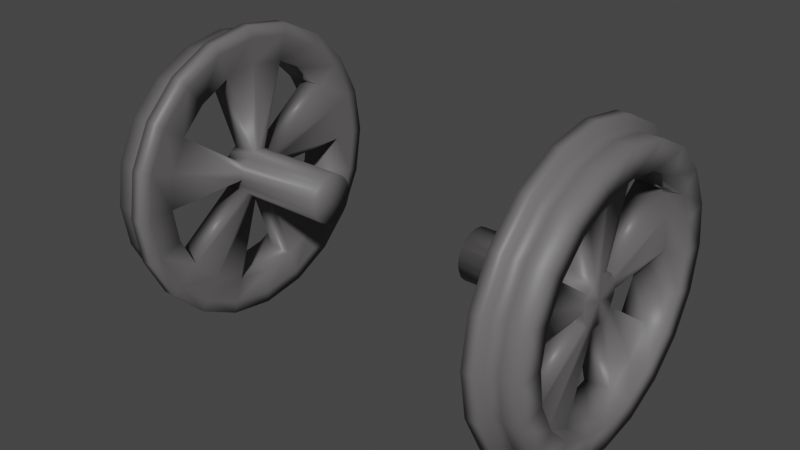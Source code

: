 # Source: wheels_Big.blend  (saved by Blender 2.93.21; exported with 4.5.12 LTS)
import bpy
from mathutils import Matrix  # noqa: F401  (used for matrix-valued properties, if any)

bpy.ops.wm.read_factory_settings(use_empty=True)
scene = bpy.context.scene
scene.name = 'Scene'

# ---- collections
col_collection = bpy.data.collections.new('Collection'); scene.collection.children.link(col_collection)

# ---- materials (node trees are filled in below, after node groups)
mat_material_013 = bpy.data.materials.new('Material.013')
mat_material_013.use_transparent_shadow = False
mat_material_004 = bpy.data.materials.new('Material.004')
mat_material_004.use_transparent_shadow = False

# ---- material node trees
mat_material_013.use_nodes = True; mat_material_013.node_tree.nodes.clear()
_N = mat_material_013.node_tree.nodes; _L = mat_material_013.node_tree.links
n0 = _N.new('ShaderNodeBsdfPrincipled'); n0.name = 'Principled BSDF'; n0.location = (10, 300)
n0.distribution = 'GGX'
n0.subsurface_method = 'BURLEY'
n0.inputs[0].default_value = (0.01331, 0.0129, 0.0129, 1.0)
n0.inputs[3].default_value = 1.45
n0.inputs[27].default_value = (0.0, 0.0, 0.0, 1.0)
n0.inputs[28].default_value = 1.0
n1 = _N.new('ShaderNodeOutputMaterial'); n1.name = 'Material Output'; n1.location = (300, 300)
_L.new(n0.outputs[0], n1.inputs[0])
n1.is_active_output = True
mat_material_004.use_nodes = True; mat_material_004.node_tree.nodes.clear()
_N = mat_material_004.node_tree.nodes; _L = mat_material_004.node_tree.links
n0 = _N.new('ShaderNodeBsdfPrincipled'); n0.name = 'Principled BSDF'; n0.location = (10, 300)
n0.distribution = 'GGX'
n0.subsurface_method = 'BURLEY'
n0.inputs[0].default_value = (0.1376, 0.1322, 0.1322, 1.0)
n0.inputs[3].default_value = 1.45
n0.inputs[27].default_value = (0.0, 0.0, 0.0, 1.0)
n0.inputs[28].default_value = 1.0
n1 = _N.new('ShaderNodeOutputMaterial'); n1.name = 'Material Output'; n1.location = (300, 300)
_L.new(n0.outputs[0], n1.inputs[0])
n1.is_active_output = True

# ---- world
world_world = bpy.data.worlds.new('World'); scene.world = world_world
world_world.use_nodes = True; world_world.node_tree.nodes.clear()
_N = world_world.node_tree.nodes; _L = world_world.node_tree.links
n0 = _N.new('ShaderNodeOutputWorld'); n0.name = 'World Output'; n0.location = (300, 300)
n1 = _N.new('ShaderNodeBackground'); n1.name = 'Background'; n1.location = (10, 300)
n1.inputs[0].default_value = (0.05088, 0.05088, 0.05088, 1.0)
_L.new(n1.outputs[0], n0.inputs[0])
n0.is_active_output = True
world_world.color = (0.05088, 0.05088, 0.05088)
world_world.use_sun_shadow = False
world_world.sun_shadow_jitter_overblur = 0.0

# ---- meshes
me_cube_015 = bpy.data.meshes.new('Cube.015')
me_cube_015.from_pydata([(0.9281, 0.7085, -0.0001714), (0.9281, 0.6738, 0.2186), (0.9281, 0.5733, 0.4159), (0.9281, 0.4167, 0.5725), (0.9281, 0.2194, 0.673), (0.9281, 0.000657, 0.7076), (0.9281, -0.2181, 0.673), (0.9281, -0.4154, 0.5725), (0.9281, -0.572, 0.4159), (0.9281, -0.6725, 0.2186), (0.9281, -0.7072, -0.0001717), (0.9281, -0.6725, -0.2189), (0.9281, -0.572, -0.4162), (0.9281, -0.4154, -0.5728), (0.9281, -0.2181, -0.6733), (0.9281, 0.000657, -0.708), (0.9281, 0.2194, -0.6733), (0.9281, 0.4167, -0.5728), (0.9281, 0.5733, -0.4162), (0.9281, 0.6738, -0.2189), (0.9281, 0.5761, -0.0001714), (0.9281, 0.548, 0.1777), (0.9281, 0.4662, 0.3381), (0.9281, 0.3389, 0.4654), (0.9281, 0.1785, 0.5471), (0.9281, 0.000657, 0.5753), (0.9281, -0.1772, 0.5471), (0.9281, -0.3376, 0.4654), (0.9281, -0.4649, 0.3381), (0.9281, -0.5467, 0.1777), (0.9281, -0.5748, -0.0001717), (0.9281, -0.5467, -0.178), (0.9281, -0.4649, -0.3384), (0.9281, -0.3376, -0.4657), (0.9281, -0.1772, -0.5475), (0.9281, 0.000657, -0.5756), (0.9281, 0.1785, -0.5475), (0.9281, 0.3389, -0.4657), (0.9281, 0.4662, -0.3384), (0.9281, 0.548, -0.178), (0.9281, 0.1276, -0.0001715), (0.9281, 0.1214, 0.03907), (0.9281, 0.1034, 0.07446), (0.9281, 0.03989, 0.1206), (0.9281, 0.000657, 0.1268), (0.9281, -0.03858, 0.1206), (0.9281, -0.1021, 0.07446), (0.9281, -0.1201, 0.03907), (0.9281, -0.1263, -0.0001715), (0.9281, -0.1021, -0.07481), (0.9281, -0.07398, -0.1029), (0.9281, -0.03858, -0.1209), (0.9281, 0.03989, -0.1209), (0.9281, 0.07529, -0.1029), (0.9281, 0.1034, -0.07481), (0.9281, 0.1194, -0.03875), (0.9281, 0.07403, 0.1008), (0.9281, -0.07272, 0.1008), (0.9281, -0.1181, -0.03875), (0.9281, 0.000657, -0.125), (1.06, 0.6738, 0.2186), (1.06, 0.7085, -0.0001714), (1.06, 0.5733, 0.4159), (1.06, 0.4167, 0.5725), (1.06, 0.2194, 0.673), (1.06, 0.000657, 0.7076), (1.06, -0.2181, 0.673), (1.06, -0.4154, 0.5725), (1.06, -0.572, 0.4159), (1.06, -0.6725, 0.2186), (1.06, -0.7072, -0.0001717), (1.06, -0.6725, -0.2189), (1.06, -0.572, -0.4162), (1.06, -0.4154, -0.5728), (1.06, -0.2181, -0.6733), (1.06, 0.000657, -0.708), (1.06, 0.2194, -0.6733), (1.06, 0.4167, -0.5728), (1.06, 0.5733, -0.4162), (1.06, 0.6738, -0.2189), (1.06, 0.548, 0.1777), (1.06, 0.5761, -0.0001714), (1.06, 0.4662, 0.3381), (1.06, 0.3389, 0.4654), (1.06, 0.1785, 0.5471), (1.06, 0.000657, 0.5753), (1.06, -0.1772, 0.5471), (1.06, -0.3376, 0.4654), (1.06, -0.4649, 0.3381), (1.06, -0.5467, 0.1777), (1.06, -0.5748, -0.0001717), (1.06, -0.5467, -0.178), (1.06, -0.4649, -0.3384), (1.06, -0.3376, -0.4657), (1.06, -0.1772, -0.5475), (1.06, 0.000657, -0.5756), (1.06, 0.1785, -0.5475), (1.06, 0.3389, -0.4657), (1.06, 0.4662, -0.3384), (1.06, 0.548, -0.178), (1.06, 0.1214, 0.03907), (1.06, 0.1276, -0.0001715), (1.06, 0.1034, 0.07446), (1.06, 0.000657, 0.1268), (1.06, 0.03989, 0.1206), (1.06, -0.03858, 0.1206), (1.06, -0.1201, 0.03907), (1.06, -0.1021, 0.07446), (1.06, -0.1263, -0.0001715), (1.06, -0.07398, -0.1029), (1.06, -0.1021, -0.07481), (1.06, -0.03858, -0.1209), (1.06, 0.07529, -0.1029), (1.06, 0.03989, -0.1209), (1.06, 0.1034, -0.07481), (1.06, -0.07272, 0.1008), (1.06, 0.07403, 0.1008), (1.06, 0.1194, -0.03875), (1.06, 0.000657, -0.125), (1.06, -0.1181, -0.03875), (1.06, 0.000657, -0.0001714), (0.9942, 0.6738, 0.2186), (0.9942, 0.7085, -0.0001714), (0.9942, 0.5733, 0.4159), (0.9942, 0.4167, 0.5725), (0.9942, 0.2194, 0.673), (0.9942, 0.000657, 0.7076), (0.9942, -0.2181, 0.673), (0.9942, -0.4154, 0.5725), (0.9942, -0.572, 0.4159), (0.9942, -0.6725, 0.2186), (0.9942, -0.7072, -0.0001717), (0.9942, -0.6725, -0.2189), (0.9942, -0.572, -0.4162), (0.9942, -0.4154, -0.5728), (0.9942, -0.2181, -0.6733), (0.9942, 0.000657, -0.708), (0.9942, 0.2194, -0.6733), (0.9942, 0.4167, -0.5728), (0.9942, 0.5733, -0.4162), (0.9942, 0.6738, -0.2189), (0.9942, 0.7304, -0.2373), (0.9942, 0.6214, -0.4512), (0.9942, 0.4516, -0.6209), (0.9942, 0.2378, -0.7299), (0.9942, 0.000657, -0.7674), (0.9942, -0.2364, -0.7299), (0.9942, -0.4503, -0.6209), (0.9942, -0.6201, -0.4512), (0.9942, -0.729, -0.2373), (0.9942, -0.7666, -0.0001717), (0.9942, -0.729, 0.2369), (0.9942, -0.6201, 0.4508), (0.9942, -0.4503, 0.6205), (0.9942, -0.2364, 0.7295), (0.9942, 0.000657, 0.7671), (0.9942, 0.2378, 0.7295), (0.9942, 0.4516, 0.6205), (0.9942, 0.6214, 0.4508), (0.9942, 0.7304, 0.2369), (0.9942, 0.7679, -0.0001714), (0.9281, 0.7304, -0.2373), (0.9281, 0.6214, -0.4512), (0.9281, 0.4516, -0.6209), (0.9281, 0.2378, -0.7299), (0.9281, 0.000657, -0.7674), (0.9281, -0.2364, -0.7299), (0.9281, -0.4503, -0.6209), (0.9281, -0.6201, -0.4512), (0.9281, -0.729, -0.2373), (0.9281, -0.7666, -0.0001717), (0.9281, -0.729, 0.2369), (0.9281, -0.6201, 0.4508), (0.9281, -0.4503, 0.6205), (0.9281, -0.2364, 0.7295), (0.9281, 0.000657, 0.7671), (0.9281, 0.2378, 0.7295), (0.9281, 0.4516, 0.6205), (0.9281, 0.6214, 0.4508), (0.9281, 0.7679, -0.0001714), (0.9281, 0.7304, 0.2369), (0.4325, 0.1214, 0.03907), (0.4325, 0.1276, -0.0001715), (0.4325, 0.1034, 0.07446), (0.4325, 0.000657, 0.1268), (0.4325, 0.03989, 0.1206), (0.4325, -0.03858, 0.1206), (0.4325, -0.1201, 0.03907), (0.4325, -0.1021, 0.07446), (0.4325, -0.1263, -0.0001715), (0.4325, -0.07398, -0.1029), (0.4325, -0.1021, -0.07481), (0.4325, -0.03858, -0.1209), (0.4325, 0.07529, -0.1029), (0.4325, 0.03989, -0.1209), (0.4325, 0.1034, -0.07481), (0.4325, -0.07272, 0.1008), (0.4325, 0.07403, 0.1008), (0.4325, 0.1194, -0.03875), (0.4325, 0.000657, -0.125), (0.4325, -0.1181, -0.03875), (0.4325, 0.000657, -0.0001714), (1.156, 0.6738, 0.2186), (1.156, 0.7085, -0.0001714), (1.156, 0.5733, 0.4159), (1.156, 0.4167, 0.5725), (1.156, 0.2194, 0.673), (1.156, 0.000657, 0.7076), (1.156, -0.2181, 0.673), (1.156, -0.4154, 0.5725), (1.156, -0.572, 0.4159), (1.156, -0.6725, 0.2186), (1.156, -0.7072, -0.0001717), (1.156, -0.6725, -0.2189), (1.156, -0.572, -0.4162), (1.156, -0.4154, -0.5728), (1.156, -0.2181, -0.6733), (1.156, 0.000657, -0.708), (1.156, 0.2194, -0.6733), (1.156, 0.4167, -0.5728), (1.156, 0.5733, -0.4162), (1.156, 0.6738, -0.2189), (1.156, 0.548, 0.1777), (1.156, 0.5761, -0.0001714), (1.156, 0.4662, 0.3381), (1.156, 0.3389, 0.4654), (1.156, 0.1785, 0.5471), (1.156, 0.000657, 0.5753), (1.156, -0.1772, 0.5471), (1.156, -0.3376, 0.4654), (1.156, -0.4649, 0.3381), (1.156, -0.5467, 0.1777), (1.156, -0.5748, -0.0001717), (1.156, -0.5467, -0.178), (1.156, -0.4649, -0.3384), (1.156, -0.3376, -0.4657), (1.156, -0.1772, -0.5475), (1.156, 0.000657, -0.5756), (1.156, 0.1785, -0.5475), (1.156, 0.3389, -0.4657), (1.156, 0.4662, -0.3384), (1.156, 0.548, -0.178)], [], [(2, 22, 23, 3), (17, 37, 38, 18), (10, 30, 31, 11), (3, 23, 24, 4), (18, 38, 39, 19), (11, 31, 32, 12), (4, 24, 25, 5), (19, 39, 20, 0), (12, 32, 33, 13), (5, 25, 26, 6), (13, 33, 34, 14), (6, 26, 27, 7), (14, 34, 35, 15), (7, 27, 28, 8), (0, 20, 21, 1), (15, 35, 36, 16), (8, 28, 29, 9), (1, 21, 22, 2), (16, 36, 37, 17), (9, 29, 30, 10), (33, 50, 51, 34), (37, 53, 54, 38), (20, 40, 41, 21), (24, 43, 44, 25), (21, 41, 42, 22), (28, 46, 47, 29), (25, 44, 45, 26), (32, 49, 50, 33), (29, 47, 48, 30), (36, 52, 53, 37), (42, 41, 181, 183), (53, 52, 194, 193), (40, 55, 198, 182), (41, 40, 182, 181), (51, 50, 190, 192), (49, 58, 200, 191), (50, 49, 191, 190), (52, 59, 199, 194), (48, 47, 187, 189), (88, 87, 229, 230), (71, 72, 214, 213), (87, 86, 228, 229), (70, 71, 213, 212), (81, 99, 241, 223), (69, 70, 212, 211), (86, 85, 227, 228), (99, 98, 240, 241), (68, 69, 211, 210), (85, 84, 226, 227), (98, 97, 239, 240), (84, 83, 225, 226), (67, 68, 210, 209), (97, 96, 238, 239), (83, 82, 224, 225), (66, 67, 209, 208), (96, 95, 237, 238), (82, 80, 222, 224), (65, 66, 208, 207), (95, 94, 236, 237), (93, 94, 111, 109), (97, 98, 114, 112), (81, 80, 100, 101), (84, 85, 103, 104), (80, 82, 102, 100), (88, 89, 106, 107), (85, 86, 105, 103), (92, 93, 109, 110), (89, 90, 108, 106), (96, 97, 112, 113), (109, 120, 119, 110), (111, 118, 120, 109), (113, 112, 120, 118), (112, 114, 117, 120), (100, 120, 117, 101), (100, 102, 116, 120), (103, 120, 116, 104), (103, 105, 115, 120), (106, 120, 115, 107), (22, 42, 102, 82), (27, 26, 86, 87), (65, 126, 127, 66), (46, 28, 88, 107), (28, 27, 87, 88), (71, 132, 133, 72), (138, 137, 144, 143), (26, 45, 105, 86), (137, 136, 145, 144), (49, 32, 92, 110), (31, 30, 90, 91), (64, 125, 126, 65), (30, 48, 108, 90), (32, 31, 91, 92), (166, 165, 145, 146), (52, 36, 96, 113), (70, 131, 132, 71), (57, 46, 107, 115), (14, 15, 165, 166), (56, 43, 104, 116), (35, 34, 94, 95), (162, 161, 141, 142), (54, 55, 117, 114), (36, 35, 95, 96), (63, 124, 125, 64), (59, 52, 113, 118), (168, 167, 147, 148), (58, 49, 110, 119), (69, 130, 131, 70), (55, 40, 101, 117), (39, 38, 98, 99), (164, 163, 143, 144), (42, 56, 116, 102), (48, 108, 106, 47), (20, 39, 99, 81), (136, 135, 146, 145), (62, 123, 124, 63), (45, 57, 115, 105), (170, 169, 149, 150), (48, 58, 119, 108), (68, 129, 130, 69), (2, 3, 177, 178), (60, 121, 123, 62), (34, 51, 111, 94), (172, 171, 151, 152), (51, 59, 118, 111), (38, 54, 114, 98), (40, 20, 81, 101), (23, 22, 82, 83), (24, 23, 83, 84), (43, 24, 84, 104), (128, 127, 154, 153), (9, 10, 170, 171), (129, 128, 153, 152), (8, 9, 171, 172), (130, 129, 152, 151), (7, 8, 172, 173), (131, 130, 151, 150), (6, 7, 173, 174), (132, 131, 150, 149), (19, 0, 179, 161), (5, 6, 174, 175), (133, 132, 149, 148), (18, 19, 161, 162), (134, 133, 148, 147), (4, 5, 175, 176), (17, 18, 162, 163), (135, 134, 147, 146), (3, 4, 176, 177), (16, 17, 163, 164), (121, 122, 160, 159), (15, 16, 164, 165), (123, 121, 159, 158), (124, 123, 158, 157), (0, 1, 180, 179), (125, 124, 157, 156), (12, 13, 167, 168), (140, 139, 142, 141), (127, 126, 155, 154), (10, 11, 169, 170), (180, 178, 158, 159), (177, 176, 156, 157), (175, 174, 154, 155), (173, 172, 152, 153), (171, 170, 150, 151), (169, 168, 148, 149), (167, 166, 146, 147), (165, 164, 144, 145), (163, 162, 142, 143), (161, 179, 160, 141), (1, 2, 178, 180), (13, 14, 166, 167), (72, 133, 134, 73), (67, 128, 129, 68), (139, 138, 143, 142), (73, 134, 135, 74), (66, 127, 128, 67), (126, 125, 156, 155), (74, 135, 136, 75), (11, 12, 168, 169), (75, 136, 137, 76), (122, 140, 141, 160), (76, 137, 138, 77), (179, 180, 159, 160), (77, 138, 139, 78), (178, 177, 157, 158), (78, 139, 140, 79), (176, 175, 155, 156), (79, 140, 122, 61), (174, 173, 153, 154), (61, 122, 121, 60), (106, 108, 119, 120), (55, 54, 195, 198), (190, 191, 200, 201), (192, 190, 201, 199), (194, 199, 201, 193), (193, 201, 198, 195), (181, 182, 198, 201), (181, 201, 197, 183), (184, 185, 197, 201), (184, 201, 196, 186), (187, 188, 196, 201), (187, 201, 200, 189), (56, 42, 183, 197), (54, 53, 193, 195), (59, 51, 192, 199), (44, 43, 185, 184), (46, 57, 196, 188), (45, 44, 184, 186), (57, 45, 186, 196), (43, 56, 197, 185), (47, 46, 188, 187), (58, 48, 189, 200), (204, 205, 225, 224), (219, 220, 240, 239), (212, 213, 233, 232), (205, 206, 226, 225), (220, 221, 241, 240), (213, 214, 234, 233), (206, 207, 227, 226), (221, 203, 223, 241), (214, 215, 235, 234), (207, 208, 228, 227), (215, 216, 236, 235), (208, 209, 229, 228), (216, 217, 237, 236), (209, 210, 230, 229), (203, 202, 222, 223), (217, 218, 238, 237), (210, 211, 231, 230), (202, 204, 224, 222), (218, 219, 239, 238), (211, 212, 232, 231), (89, 88, 230, 231), (72, 73, 215, 214), (90, 89, 231, 232), (73, 74, 216, 215), (61, 60, 202, 203), (91, 90, 232, 233), (74, 75, 217, 216), (77, 78, 220, 219), (60, 62, 204, 202), (92, 91, 233, 234), (75, 76, 218, 217), (78, 79, 221, 220), (62, 63, 205, 204), (93, 92, 234, 235), (76, 77, 219, 218), (63, 64, 206, 205), (79, 61, 203, 221), (94, 93, 235, 236), (64, 65, 207, 206), (80, 81, 223, 222)])
me_cube_015.polygons.foreach_set('use_smooth', [True] * 251)
me_cube_015.polygons.foreach_set('material_index', [1, 1, 1, 1, 1, 1, 1, 1, 1, 1, 1, 1, 1, 1, 1, 1, 1, 1, 1, 1, 1, 1, 1, 1, 1, 1, 1, 1, 1, 1, 1, 1, 1, 1, 1, 1, 1, 1, 1, 1, 1, 1, 1, 1, 1, 1, 1, 1, 1, 1, 1, 1, 1, 1, 1, 1, 1, 1, 1, 1, 1, 1, 1, 1, 1, 1, 1, 1, 1, 1, 1, 1, 1, 1, 1, 1, 1, 1, 1, 1, 1, 1, 1, 1, 1, 1, 1, 1, 1, 1, 1, 1, 1, 1, 1, 1, 1, 1, 1, 1, 1, 1, 1, 1, 1, 1, 1, 1, 1, 1, 1, 1, 1, 1, 1, 1, 1, 1, 1, 1, 1, 1, 1, 1, 1, 1, 1, 1, 1, 1, 1, 1, 1, 1, 1, 1, 1, 1, 1, 1, 1, 1, 1, 1, 1, 1, 1, 1, 1, 1, 1, 1, 1, 1, 1, 1, 1, 1, 1, 1, 1, 1, 1, 1, 1, 1, 1, 1, 1, 1, 1, 1, 1, 1, 1, 1, 1, 1, 1, 1, 1, 1, 1, 1, 1, 1, 1, 1, 1, 1, 1, 1, 1, 1, 1, 1, 1, 1, 1, 1, 1, 1, 1, 1, 1, 1, 1, 1, 1, 1, 1, 1, 1, 1, 1, 1, 1, 1, 1, 1, 1, 1, 1, 1, 1, 1, 1, 1, 1, 1, 1, 1, 1, 1, 1, 1, 1, 1, 1, 1, 1, 1, 1, 1, 1, 1, 1, 1, 1, 1, 1])
_uv = me_cube_015.uv_layers.new(name='UVMap')
_uv.uv.foreach_set('vector', [0.0, 0.0, 0.0, 0.0, 0.0, 0.0, 0.0, 0.0, 0.0, 0.0, 0.0, 0.0, 0.0, 0.0, 0.0, 0.0, 0.0, 0.0, 0.0, 0.0, 0.0, 0.0, 0.0, 0.0, 0.0, 0.0, 0.0, 0.0, 0.0, 0.0, 0.0, 0.0, 0.0, 0.0, 0.0, 0.0, 0.0, 0.0, 0.0, 0.0, 0.0, 0.0, 0.0, 0.0, 0.0, 0.0, 0.0, 0.0, 0.0, 0.0, 0.0, 0.0, 0.0, 0.0, 0.0, 0.0, 0.0, 0.0, 0.0, 0.0, 0.0, 0.0, 0.0, 0.0, 0.0, 0.0, 0.0, 0.0, 0.0, 0.0, 0.0, 0.0, 0.0, 0.0, 0.0, 0.0, 0.0, 0.0, 0.0, 0.0, 0.0, 0.0, 0.0, 0.0, 0.0, 0.0, 0.0, 0.0, 0.0, 0.0, 0.0, 0.0, 0.0, 0.0, 0.0, 0.0, 0.0, 0.0, 0.0, 0.0, 0.0, 0.0, 0.0, 0.0, 0.0, 0.0, 0.0, 0.0, 0.0, 0.0, 0.0, 0.0, 0.0, 0.0, 0.0, 0.0, 0.0, 0.0, 0.0, 0.0, 0.0, 0.0, 0.0, 0.0, 0.0, 0.0, 0.0, 0.0, 0.0, 0.0, 0.0, 0.0, 0.0, 0.0, 0.0, 0.0, 0.0, 0.0, 0.0, 0.0, 0.0, 0.0, 0.0, 0.0, 0.0, 0.0, 0.0, 0.0, 0.0, 0.0, 0.0, 0.0, 0.0, 0.0, 0.0, 0.0, 0.0, 0.0, 0.0, 0.0, 0.0, 0.0, 0.0, 0.0, 0.0, 0.0, 0.0, 0.0, 0.0, 0.0, 0.0, 0.0, 0.0, 0.0, 0.0, 0.0, 0.0, 0.0, 0.0, 0.0, 0.0, 0.0, 0.0, 0.0, 0.0, 0.0, 0.0, 0.0, 0.0, 0.0, 0.0, 0.0, 0.0, 0.0, 0.0, 0.0, 0.0, 0.0, 0.0, 0.0, 0.0, 0.0, 0.0, 0.0, 0.0, 0.0, 0.0, 0.0, 0.0, 0.0, 0.0, 0.0, 0.0, 0.0, 0.0, 0.0, 0.0, 0.0, 0.0, 0.0, 0.0, 0.0, 0.0, 0.0, 0.0, 0.0, 0.0, 0.0, 0.0, 0.0, 0.0, 0.0, 0.0, 0.0, 0.0, 0.0, 0.0, 0.0, 0.0, 0.0, 0.0, 0.0, 0.0, 0.0, 0.0, 0.0, 0.0, 0.0, 0.0, 0.0, 0.0, 0.0, 0.0, 0.0, 0.0, 0.0, 0.0, 0.0, 0.0, 0.0, 0.0, 0.0, 0.0, 0.0, 0.0, 0.0, 0.0, 0.0, 0.0, 0.0, 0.0, 0.0, 0.0, 0.0, 0.0, 0.0, 0.0, 0.0, 0.0, 0.0, 0.0, 0.0, 0.0, 0.0, 0.0, 0.0, 0.0, 0.0, 0.0, 0.0, 0.0, 0.0, 0.0, 0.0, 0.0, 0.0, 0.0, 0.0, 0.0, 0.0, 0.0, 0.0, 0.0, 0.0, 0.0, 0.0, 0.0, 0.0, 0.0, 0.0, 0.0, 0.0, 0.0, 0.0, 0.0, 0.0, 0.0, 0.0, 0.0, 0.0, 0.0, 0.0, 0.0, 0.0, 0.0, 0.0, 0.0, 0.0, 0.0, 0.0, 0.0, 0.0, 0.0, 0.0, 0.0, 0.0, 0.0, 0.0, 0.0, 0.0, 0.0, 0.0, 0.0, 0.0, 0.0, 0.0, 0.0, 0.0, 0.0, 0.0, 0.0, 0.0, 0.0, 0.0, 0.0, 0.0, 0.0, 0.0, 0.0, 0.0, 0.0, 0.0, 0.0, 0.0, 0.0, 0.0, 0.0, 0.0, 0.0, 0.0, 0.0, 0.0, 0.0, 0.0, 0.0, 0.0, 0.0, 0.0, 0.0, 0.0, 0.0, 0.0, 0.0, 0.0, 0.0, 0.0, 0.0, 0.0, 0.0, 0.0, 0.0, 0.0, 0.0, 0.0, 0.0, 0.0, 0.0, 0.0, 0.0, 0.0, 0.0, 0.0, 0.0, 0.0, 0.0, 0.0, 0.0, 0.0, 0.0, 0.0, 0.0, 0.0, 0.0, 0.0, 0.0, 0.0, 0.0, 0.0, 0.0, 0.0, 0.0, 0.0, 0.0, 0.0, 0.0, 0.0, 0.0, 0.0, 0.0, 0.0, 0.0, 0.0, 0.0, 0.0, 0.0, 0.0, 0.0, 0.0, 0.0, 0.0, 0.0, 0.0, 0.0, 0.0, 0.0, 0.0, 0.0, 0.0, 0.0, 0.0, 0.0, 0.0, 0.0, 0.0, 0.0, 0.0, 0.0, 0.0, 0.0, 0.0, 0.0, 0.0, 0.0, 0.0, 0.0, 0.0, 0.0, 0.0, 0.0, 0.0, 0.0, 0.0, 0.0, 0.0, 0.0, 0.0, 0.0, 0.0, 0.0, 0.0, 0.0, 0.0, 0.0, 0.0, 0.0, 0.0, 0.0, 0.0, 0.0, 0.0, 0.0, 0.0, 0.0, 0.0, 0.0, 0.0, 0.0, 0.0, 0.0, 0.0, 0.0, 0.0, 0.0, 0.0, 0.0, 0.0, 0.0, 0.0, 0.0, 0.0, 0.0, 0.0, 0.0, 0.0, 0.0, 0.0, 0.0, 0.0, 0.0, 0.0, 0.0, 0.0, 0.0, 0.0, 0.0, 0.0, 0.0, 0.0, 0.0, 0.0, 0.0, 0.0, 0.0, 0.0, 0.0, 0.0, 0.0, 0.0, 0.0, 0.0, 0.0, 0.0, 0.0, 0.0, 0.0, 0.0, 0.0, 0.0, 0.0, 0.0, 0.0, 0.0, 0.0, 0.0, 0.0, 0.0, 0.0, 0.0, 0.0, 0.0, 0.0, 0.0, 0.0, 0.0, 0.0, 0.0, 0.0, 0.0, 0.0, 0.0, 0.0, 0.0, 0.0, 0.0, 0.0, 0.0, 0.0, 0.0, 0.0, 0.0, 0.0, 0.0, 0.0, 0.0, 0.0, 0.0, 0.0, 0.0, 0.0, 0.0, 0.0, 0.0, 0.0, 0.0, 0.0, 0.0, 0.0, 0.0, 0.0, 0.0, 0.0, 0.0, 0.0, 0.0, 0.0, 0.0, 0.0, 0.0, 0.0, 0.0, 0.0, 0.0, 0.0, 0.0, 0.0, 0.0, 0.0, 0.0, 0.0, 0.0, 0.0, 0.0, 0.0, 0.0, 0.0, 0.0, 0.0, 0.0, 0.0, 0.0, 0.0, 0.0, 0.0, 0.0, 0.0, 0.0, 0.0, 0.0, 0.0, 0.0, 0.0, 0.0, 0.0, 0.0, 0.0, 0.0, 0.0, 0.0, 0.0, 0.0, 0.0, 0.0, 0.0, 0.0, 0.0, 0.0, 0.0, 0.0, 0.0, 0.0, 0.0, 0.0, 0.0, 0.0, 0.0, 0.0, 0.0, 0.0, 0.0, 0.0, 0.0, 0.0, 0.0, 0.0, 0.0, 0.0, 0.0, 0.0, 0.0, 0.0, 0.0, 0.0, 0.0, 0.0, 0.0, 0.0, 0.0, 0.0, 0.0, 0.0, 0.0, 0.0, 0.0, 0.0, 0.0, 0.0, 0.0, 0.0, 0.0, 0.0, 0.0, 0.0, 0.0, 0.0, 0.0, 0.0, 0.0, 0.0, 0.0, 0.0, 0.0, 0.0, 0.0, 0.0, 0.0, 0.0, 0.0, 0.0, 0.0, 0.0, 0.0, 0.0, 0.0, 0.0, 0.0, 0.0, 0.0, 0.0, 0.0, 0.0, 0.0, 0.0, 0.0, 0.0, 0.0, 0.0, 0.0, 0.0, 0.0, 0.0, 0.0, 0.0, 0.0, 0.0, 0.0, 0.0, 0.0, 0.0, 0.0, 0.0, 0.0, 0.0, 0.0, 0.0, 0.0, 0.0, 0.0, 0.0, 0.0, 0.0, 0.0, 0.0, 0.0, 0.0, 0.0, 0.0, 0.0, 0.0, 0.0, 0.0, 0.0, 0.0, 0.0, 0.0, 0.0, 0.0, 0.0, 0.0, 0.0, 0.0, 0.0, 0.0, 0.0, 0.0, 0.0, 0.0, 0.0, 0.0, 0.0, 0.0, 0.0, 0.0, 0.0, 0.0, 0.0, 0.0, 0.0, 0.0, 0.0, 0.0, 0.0, 0.0, 0.0, 0.0, 0.0, 0.0, 0.0, 0.0, 0.0, 0.0, 0.0, 0.0, 0.0, 0.0, 0.0, 0.0, 0.0, 0.0, 0.0, 0.0, 0.0, 0.0, 0.0, 0.0, 0.0, 0.0, 0.0, 0.0, 0.0, 0.0, 0.0, 0.0, 0.0, 0.0, 0.0, 0.0, 0.0, 0.0, 0.0, 0.0, 0.0, 0.0, 0.0, 0.0, 0.0, 0.0, 0.0, 0.0, 0.0, 0.0, 0.0, 0.0, 0.0, 0.0, 0.0, 0.0, 0.0, 0.0, 0.0, 0.0, 0.0, 0.0, 0.0, 0.0, 0.0, 0.0, 0.0, 0.0, 0.0, 0.0, 0.0, 0.0, 0.0, 0.0, 0.0, 0.0, 0.0, 0.0, 0.0, 0.0, 0.0, 0.0, 0.0, 0.0, 0.0, 0.0, 0.0, 0.0, 0.0, 0.0, 0.0, 0.0, 0.0, 0.0, 0.0, 0.0, 0.0, 0.0, 0.0, 0.0, 0.0, 0.0, 0.0, 0.0, 0.0, 0.0, 0.0, 0.0, 0.0, 0.0, 0.0, 0.0, 0.0, 0.0, 0.0, 0.0, 0.0, 0.0, 0.0, 0.0, 0.0, 0.0, 0.0, 0.0, 0.0, 0.0, 0.0, 0.0, 0.0, 0.0, 0.0, 0.0, 0.0, 0.0, 0.0, 0.0, 0.0, 0.0, 0.0, 0.0, 0.0, 0.0, 0.0, 0.0, 0.0, 0.0, 0.0, 0.0, 0.0, 0.0, 0.0, 0.0, 0.0, 0.0, 0.0, 0.0, 0.0, 0.0, 0.0, 0.0, 0.0, 0.0, 0.0, 0.0, 0.0, 0.0, 0.0, 0.0, 0.0, 0.0, 0.0, 0.0, 0.0, 0.0, 0.0, 0.0, 0.0, 0.0, 0.0, 0.0, 0.0, 0.0, 0.0, 0.0, 0.0, 0.0, 0.0, 0.0, 0.0, 0.0, 0.0, 0.0, 0.0, 0.0, 0.0, 0.0, 0.0, 0.0, 0.0, 0.0, 0.0, 0.0, 0.0, 0.0, 0.0, 0.0, 0.0, 0.0, 0.0, 0.0, 0.0, 0.0, 0.0, 0.0, 0.0, 0.0, 0.0, 0.0, 0.0, 0.0, 0.0, 0.0, 0.0, 0.0, 0.0, 0.0, 0.0, 0.0, 0.0, 0.0, 0.0, 0.0, 0.0, 0.0, 0.0, 0.0, 0.0, 0.0, 0.0, 0.0, 0.0, 0.0, 0.0, 0.0, 0.0, 0.0, 0.0, 0.0, 0.0, 0.0, 0.0, 0.0, 0.0, 0.0, 0.0, 0.0, 0.0, 0.0, 0.0, 0.0, 0.0, 0.0, 0.0, 0.0, 0.0, 0.0, 0.0, 0.0, 0.0, 0.0, 0.0, 0.0, 0.0, 0.0, 0.0, 0.0, 0.0, 0.0, 0.0, 0.0, 0.0, 0.0, 0.0, 0.0, 0.0, 0.0, 0.0, 0.0, 0.0, 0.0, 0.0, 0.0, 0.0, 0.0, 0.0, 0.0, 0.0, 0.0, 0.0, 0.0, 0.0, 0.0, 0.0, 0.0, 0.0, 0.0, 0.0, 0.0, 0.0, 0.0, 0.0, 0.0, 0.0, 0.0, 0.0, 0.0, 0.0, 0.0, 0.0, 0.0, 0.0, 0.0, 0.0, 0.0, 0.0, 0.0, 0.0, 0.0, 0.0, 0.0, 0.0, 0.0, 0.0, 0.0, 0.0, 0.0, 0.0, 0.0, 0.0, 0.0, 0.0, 0.0, 0.0, 0.0, 0.0, 0.0, 0.0, 0.0, 0.0, 0.0, 0.0, 0.0, 0.0, 0.0, 0.0, 0.0, 0.0, 0.0, 0.0, 0.0, 0.0, 0.0, 0.0, 0.0, 0.0, 0.0, 0.0, 0.0, 0.0, 0.0, 0.0, 0.0, 0.0, 0.0, 0.0, 0.0, 0.0, 0.0, 0.0, 0.0, 0.0, 0.0, 0.0, 0.0, 0.0, 0.0, 0.0, 0.0, 0.0, 0.0, 0.0, 0.0, 0.0, 0.0, 0.0, 0.0, 0.0, 0.0, 0.0, 0.0, 0.0, 0.0, 0.0, 0.0, 0.0, 0.0, 0.0, 0.0, 0.0, 0.0, 0.0, 0.0, 0.0, 0.0, 0.0, 0.0, 0.0, 0.0, 0.0, 0.0, 0.0, 0.0, 0.0, 0.0, 0.0, 0.0, 0.0, 0.0, 0.0, 0.0, 0.0, 0.0, 0.0, 0.0, 0.0, 0.0, 0.0, 0.0, 0.0, 0.0, 0.0, 0.0, 0.0, 0.0, 0.0, 0.0, 0.0, 0.0, 0.0, 0.0, 0.0, 0.0, 0.0, 0.0, 0.0, 0.0, 0.0, 0.0, 0.0, 0.0, 0.0, 0.0, 0.0, 0.0, 0.0, 0.0, 0.0, 0.0, 0.0, 0.0, 0.0, 0.0, 0.0, 0.0, 0.0, 0.0, 0.0, 0.0, 0.0, 0.0, 0.0, 0.0, 0.0, 0.0, 0.0, 0.0, 0.0, 0.0, 0.0, 0.0, 0.0, 0.0, 0.0, 0.0, 0.0, 0.0, 0.0, 0.0, 0.0, 0.0, 0.0, 0.0, 0.0, 0.0, 0.0, 0.0, 0.0, 0.0, 0.0, 0.0, 0.0, 0.0, 0.0, 0.0, 0.0, 0.0, 0.0, 0.0, 0.0, 0.0, 0.0, 0.0, 0.0, 0.0, 0.0, 0.0, 0.0, 0.0, 0.0, 0.0, 0.0, 0.0, 0.0, 0.0, 0.0, 0.0, 0.0, 0.0, 0.0, 0.0, 0.0, 0.0, 0.0, 0.0, 0.0, 0.0, 0.0, 0.0, 0.0, 0.0, 0.0, 0.0, 0.0, 0.0, 0.0, 0.0, 0.0, 0.0, 0.0, 0.0, 0.0, 0.0, 0.0, 0.0, 0.0, 0.0, 0.0, 0.0, 0.0, 0.0, 0.0, 0.0, 0.0, 0.0, 0.0, 0.0, 0.0, 0.0, 0.0, 0.0, 0.0, 0.0, 0.0, 0.0, 0.0, 0.0, 0.0, 0.0, 0.0, 0.0, 0.0, 0.0, 0.0, 0.0, 0.0, 0.0, 0.0, 0.0, 0.0, 0.0, 0.0, 0.0, 0.0, 0.0, 0.0, 0.0, 0.0, 0.0, 0.0, 0.0, 0.0, 0.0, 0.0, 0.0, 0.0, 0.0, 0.0, 0.0, 0.0, 0.0, 0.0, 0.0, 0.0, 0.0, 0.0, 0.0, 0.0, 0.0, 0.0, 0.0, 0.0, 0.0, 0.0, 0.0, 0.0, 0.0, 0.0, 0.0, 0.0, 0.0, 0.0, 0.0, 0.0, 0.0, 0.0, 0.0, 0.0, 0.0, 0.0, 0.0, 0.0, 0.0, 0.0, 0.0, 0.0, 0.0, 0.0, 0.0, 0.0, 0.0, 0.0, 0.0, 0.0, 0.0, 0.0, 0.0, 0.0, 0.0, 0.0, 0.0, 0.0, 0.0, 0.0, 0.0, 0.0, 0.0, 0.0, 0.0, 0.0, 0.0, 0.0, 0.0, 0.0, 0.0, 0.0, 0.0, 0.0, 0.0, 0.0, 0.0, 0.0, 0.0, 0.0, 0.0, 0.0, 0.0, 0.0, 0.0, 0.0, 0.0, 0.0, 0.0, 0.0, 0.0, 0.0, 0.0, 0.0, 0.0, 0.0, 0.0, 0.0, 0.0, 0.0, 0.0, 0.0, 0.0, 0.0, 0.0, 0.0, 0.0, 0.0, 0.0, 0.0, 0.0, 0.0, 0.0, 0.0, 0.0, 0.0, 0.0, 0.0, 0.0, 0.0, 0.0, 0.0, 0.0, 0.0, 0.0, 0.0, 0.0, 0.0, 0.0, 0.0, 0.0, 0.0, 0.0, 0.0, 0.0, 0.0, 0.0, 0.0, 0.0, 0.0, 0.0, 0.0, 0.0, 0.0, 0.0, 0.0, 0.0, 0.0, 0.0, 0.0, 0.0, 0.0, 0.0, 0.0, 0.0, 0.0, 0.0, 0.0, 0.0, 0.0, 0.0, 0.0, 0.0, 0.0, 0.0, 0.0, 0.0, 0.0, 0.0, 0.0, 0.0, 0.0, 0.0, 0.0, 0.0, 0.0, 0.0, 0.0, 0.0, 0.0, 0.0, 0.0, 0.0, 0.0, 0.0, 0.0, 0.0, 0.0, 0.0, 0.0, 0.0, 0.0, 0.0, 0.0, 0.0, 0.0, 0.0, 0.0, 0.0, 0.0, 0.0, 0.0, 0.0, 0.0, 0.0, 0.0, 0.0, 0.0, 0.0, 0.0, 0.0, 0.0, 0.0, 0.0, 0.0, 0.0, 0.0, 0.0, 0.0, 0.0, 0.0, 0.0, 0.0, 0.0, 0.0, 0.0, 0.0, 0.0, 0.0, 0.0, 0.0, 0.0, 0.0, 0.0, 0.0, 0.0, 0.0, 0.0, 0.0, 0.0, 0.0, 0.0, 0.0, 0.0, 0.0, 0.0, 0.0, 0.0, 0.0, 0.0, 0.0, 0.0, 0.0, 0.0, 0.0, 0.0, 0.0, 0.0, 0.0, 0.0, 0.0, 0.0, 0.0, 0.0, 0.0, 0.0, 0.0, 0.0, 0.0, 0.0, 0.0, 0.0, 0.0, 0.0, 0.0, 0.0, 0.0, 0.0, 0.0, 0.0, 0.0, 0.0, 0.0, 0.0, 0.0, 0.0, 0.0, 0.0, 0.0, 0.0, 0.0, 0.0, 0.0, 0.0, 0.0, 0.0, 0.0, 0.0, 0.0, 0.0, 0.0, 0.0, 0.0, 0.0, 0.0, 0.0, 0.0, 0.0, 0.0, 0.0, 0.0, 0.0, 0.0, 0.0, 0.0, 0.0, 0.0, 0.0, 0.0, 0.0, 0.0, 0.0, 0.0, 0.0, 0.0, 0.0, 0.0, 0.0, 0.0, 0.0, 0.0, 0.0, 0.0, 0.0, 0.0, 0.0, 0.0, 0.0, 0.0, 0.0, 0.0, 0.0, 0.0, 0.0, 0.0, 0.0, 0.0, 0.0, 0.0, 0.0, 0.0, 0.0, 0.0, 0.0, 0.0, 0.0, 0.0, 0.0, 0.0, 0.0, 0.0, 0.0, 0.0, 0.0, 0.0, 0.0, 0.0, 0.0, 0.0, 0.0, 0.0, 0.0, 0.0, 0.0, 0.0, 0.0, 0.0, 0.0, 0.0, 0.0, 0.0, 0.0, 0.0, 0.0, 0.0, 0.0, 0.0, 0.0, 0.0, 0.0, 0.0, 0.0, 0.0, 0.0, 0.0, 0.0, 0.0, 0.0, 0.0, 0.0, 0.0, 0.0, 0.0, 0.0, 0.0, 0.0, 0.0, 0.0, 0.0, 0.0, 0.0, 0.0, 0.0, 0.0, 0.0, 0.0, 0.0, 0.0, 0.0, 0.0, 0.0, 0.0, 0.0, 0.0, 0.0, 0.0, 0.0, 0.0, 0.0, 0.0, 0.0, 0.0, 0.0, 0.0, 0.0, 0.0, 0.0, 0.0, 0.0, 0.0, 0.0, 0.0, 0.0, 0.0, 0.0, 0.0, 0.0, 0.0, 0.0, 0.0, 0.0, 0.0, 0.0, 0.0, 0.0, 0.0, 0.0, 0.0, 0.0, 0.0, 0.0, 0.0, 0.0, 0.0, 0.0, 0.0, 0.0, 0.0, 0.0, 0.0, 0.0, 0.0, 0.0, 0.0, 0.0, 0.0, 0.0, 0.0, 0.0, 0.0, 0.0, 0.0, 0.0, 0.0, 0.0, 0.0, 0.0, 0.0, 0.0, 0.0, 0.0, 0.0, 0.0, 0.0, 0.0, 0.0, 0.0, 0.0, 0.0, 0.0, 0.0, 0.0, 0.0, 0.0, 0.0, 0.0, 0.0, 0.0, 0.0, 0.0, 0.0, 0.0, 0.0, 0.0, 0.0, 0.0, 0.0, 0.0, 0.0, 0.0, 0.0, 0.0, 0.0, 0.0, 0.0, 0.0, 0.0, 0.0, 0.0, 0.0, 0.0, 0.0, 0.0, 0.0, 0.0, 0.0, 0.0, 0.0, 0.0, 0.0, 0.0, 0.0, 0.0, 0.0, 0.0, 0.0, 0.0, 0.0, 0.0, 0.0, 0.0, 0.0, 0.0, 0.0, 0.0, 0.0, 0.0, 0.0, 0.0, 0.0, 0.0, 0.0, 0.0, 0.0, 0.0, 0.0, 0.0, 0.0, 0.0, 0.0, 0.0, 0.0, 0.0, 0.0, 0.0, 0.0, 0.0, 0.0, 0.0, 0.0, 0.0, 0.0, 0.0, 0.0, 0.0, 0.0, 0.0, 0.0, 0.0, 0.0, 0.0, 0.0, 0.0, 0.0, 0.0])
me_cube_015.materials.append(mat_material_013)
me_cube_015.materials.append(mat_material_004)
me_cube_015.use_remesh_fix_poles = True
me_cube_015.use_remesh_preserve_attributes = False
me_cube_015.update()

# ---- objects
ob_cube_010 = bpy.data.objects.new('Cube.010', me_cube_015)

# ---- transforms, parenting, visibility, modifiers, constraints
ob_cube_010.location = (0.0, 0.0, 0.0)
_m = ob_cube_010.modifiers.new('Mirror', 'MIRROR')

# ---- collection membership
col_collection.objects.link(ob_cube_010)

# ---- scene / render settings (as saved in the file)
scene.frame_start = 1; scene.frame_end = 250; scene.frame_set(1)
scene.render.engine = 'BLENDER_EEVEE_NEXT'
scene.cycles.use_denoising = False
scene.cycles.samples = 128
scene.cycles.sampling_pattern = 'TABULATED_SOBOL'
scene.cycles.use_adaptive_sampling = False
scene.cycles.use_light_tree = False
scene.view_settings.view_transform = 'Filmic'
bpy.context.view_layer.update()

# ---- added for rendering (the .blend has no active camera and no usable light): camera, sun
cam_auto = bpy.data.cameras.new('AutoCamera')
cam_auto.lens = 50.0
cam_auto.sensor_width = 36.0
cam_auto.clip_end = 1000.0
ob_auto_camera = bpy.data.objects.new('AutoCamera', cam_auto)
scene.collection.objects.link(ob_auto_camera)
ob_auto_camera.location = (2.93331, -3.51931, 2.34648)
ob_auto_camera.rotation_euler = (1.09748, -7.21219e-08, 0.694738)
scene.camera = ob_auto_camera
light_auto_sun = bpy.data.lights.new('AutoSun', 'SUN')
light_auto_sun.energy = 3.0
light_auto_sun.angle = 0.0523599
ob_auto_sun = bpy.data.objects.new('AutoSun', light_auto_sun)
scene.collection.objects.link(ob_auto_sun)
ob_auto_sun.rotation_euler = (0.872665, 0.174533, 0.523599)
bpy.context.view_layer.update()
